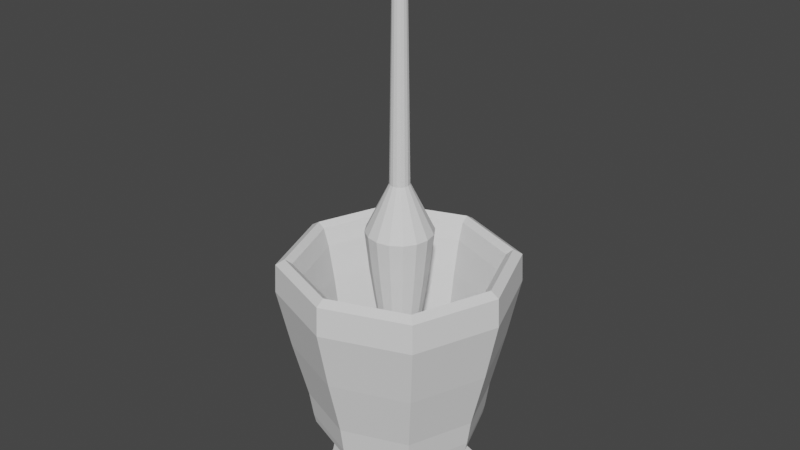 # Source: Mortero.blend  (saved by Blender 2.81.16; exported with 4.5.12 LTS)
import bpy
from mathutils import Matrix  # noqa: F401  (used for matrix-valued properties, if any)

bpy.ops.wm.read_factory_settings(use_empty=True)
scene = bpy.context.scene
scene.name = 'Scene'

# ---- collections
col_collection = bpy.data.collections.new('Collection'); scene.collection.children.link(col_collection)

# ---- world
world_world = bpy.data.worlds.new('World'); scene.world = world_world
world_world.use_nodes = True; world_world.node_tree.nodes.clear()
_N = world_world.node_tree.nodes; _L = world_world.node_tree.links
n0 = _N.new('ShaderNodeOutputWorld'); n0.name = 'World Output'; n0.location = (300, 300)
n1 = _N.new('ShaderNodeBackground'); n1.name = 'Background'; n1.location = (10, 300)
n1.inputs[0].default_value = (0.05088, 0.05088, 0.05088, 1.0)
_L.new(n1.outputs[0], n0.inputs[0])
n0.is_active_output = True
world_world.color = (0.05088, 0.05088, 0.05088)
world_world.use_sun_shadow = False
world_world.sun_shadow_jitter_overblur = 0.0

# ---- meshes
me_cube_002 = bpy.data.meshes.new('Cube.002')
me_cube_002.from_pydata([(-0.7905, -0.7905, 1.565), (-0.7905, 0.7905, 1.565), (0.7905, -0.7905, 1.565), (0.7905, 0.7905, 1.565), (-0.7543, 0.7543, 0.03681), (0.7543, 0.7543, 0.03681), (0.7543, -0.7543, 0.03681), (-0.7543, -0.7543, 0.03681), (-0.6803, -0.6803, 0.66), (-0.6803, 0.6803, 0.66), (0.6803, 0.6803, 0.66), (0.6803, -0.6803, 0.66), (-0.4739, -0.4739, -0.114), (-0.4739, 0.4739, -0.114), (0.4739, 0.4739, -0.114), (0.4739, -0.4739, -0.114), (-0.4984, -0.4984, -0.9988), (-0.6351, -0.6351, -0.9551), (-0.4984, 0.4984, -0.9988), (-0.6351, 0.6351, -0.9551), (0.4984, -0.4984, -0.9988), (0.6351, -0.6351, -0.9551), (0.4984, 0.4984, -0.9988), (0.6351, 0.6351, -0.9551), (-0.5599, -0.5599, -0.7156), (-0.5599, 0.5599, -0.7156), (0.5599, -0.5599, -0.7156), (0.5599, 0.5599, -0.7156), (-0.7047, -0.7047, -0.3754), (0.7047, -0.7047, -0.3754), (-0.7047, 0.7047, -0.3754), (0.7047, 0.7047, -0.3754), (-0.897, -0.897, 1.835), (-0.9824, -0.9824, 1.429), (-0.9824, 0.9824, 1.429), (-0.897, 0.897, 1.835), (0.9824, 0.9824, 1.429), (0.897, 0.897, 1.835), (0.9824, -0.9824, 1.429), (0.897, -0.897, 1.835), (-1.087, 9.779e-09, 1.565), (-2.189e-08, 1.087, 1.565), (1.087, 1.35e-08, 1.565), (-1.63e-08, -1.087, 1.565), (-1.037, -4.703e-08, 0.03681), (-4.703e-08, 1.037, 0.03681), (1.037, 4.703e-08, 0.03681), (4.703e-08, -1.037, 0.03681), (-0.9354, 2.561e-09, 0.66), (2.561e-09, 0.9354, 0.66), (0.9354, -2.561e-09, 0.66), (-2.561e-09, -0.9354, 0.66), (0.7341, 0.7341, 1.166), (0.7341, -0.7341, 1.166), (-0.7341, -0.7341, 1.166), (-0.7341, 0.7341, 1.166), (-0.5751, 9.313e-10, -0.1701), (3.725e-09, 0.5751, -0.1701), (0.5751, -3.725e-09, -0.1701), (-5.588e-09, -0.5751, -0.1701), (0.6177, 0.6177, 0.1753), (0.6177, -0.6177, 0.1753), (-0.6177, -0.6177, 0.1753), (-0.6177, 0.6177, 0.1753), (-0.6328, 0.6328, -0.9925), (-0.6075, -1.956e-08, -0.9991), (-0.6328, -0.6328, -0.9925), (-0.8733, 0.0, -0.9551), (0.6328, 0.6328, -0.9925), (-1.863e-09, 0.6075, -0.9991), (1.49e-08, 0.8733, -0.9551), (0.6328, -0.6328, -0.9925), (0.6075, -9.313e-09, -0.9991), (0.8733, -4.657e-09, -0.9551), (1.304e-08, -0.6075, -0.9991), (1.397e-08, -0.8733, -0.9551), (-0.7212, -0.7212, -0.2695), (-0.5796, 0.5796, -0.8633), (0.7212, -0.7212, -0.2695), (0.5796, 0.5796, -0.8633), (-0.5796, -0.5796, -0.8633), (-0.6272, 0.6272, -0.5297), (0.5796, -0.5796, -0.8633), (0.6272, 0.6272, -0.5297), (-0.7699, -9.313e-10, -0.7156), (2.98e-08, 0.7699, -0.7156), (0.7699, 7.451e-09, -0.7156), (4.47e-08, -0.7699, -0.7156), (-0.6272, -0.6272, -0.5297), (0.6272, -0.6272, -0.5297), (-0.7212, 0.7212, -0.2695), (0.7212, 0.7212, -0.2695), (-0.969, -2.002e-08, -0.3754), (9.779e-09, 0.969, -0.3754), (0.969, 2.002e-08, -0.3754), (2.002e-08, -0.969, -0.3754), (0.9706, -0.9706, 1.771), (-5.355e-08, -1.233, 1.835), (-0.9706, -0.9706, 1.771), (2.701e-08, -1.351, 1.429), (0.9706, 0.9706, 1.771), (1.233, 4.377e-08, 1.835), (1.351, 2.701e-08, 1.429), (-0.9706, 0.9706, 1.771), (-1.052e-07, 1.233, 1.835), (-4.238e-08, 1.351, 1.429), (-1.233, -4.377e-08, 1.835), (-1.351, -2.701e-08, 1.429), (0.8387, -0.8387, 1.775), (-0.8387, -0.8387, 1.775), (-0.8753, -0.8753, 0.7235), (-0.8753, 0.8753, 0.7235), (-0.8387, 0.8387, 1.775), (0.8753, -0.8753, 0.7235), (0.8387, 0.8387, 1.775), (0.8753, 0.8753, 0.7235), (-3.9e-08, -1.204, 0.7235), (3.708e-08, 1.204, 0.7235), (1.204, -3.9e-08, 0.7235), (-1.204, 3.9e-08, 0.7235), (6.316e-08, -0.9917, -0.2695), (1.009, 8.993e-09, 1.166), (-2.905e-08, 1.153, 1.775), (1.153, -2.619e-09, 1.775), (-1.153, 2.619e-09, 1.775), (-2.794e-09, -4.657e-09, -0.9996), (0.9917, 6.316e-08, -0.2695), (-6.316e-08, 0.9917, -0.2695), (0.8494, -1.863e-09, 0.1698), (-1.009, -8.993e-09, 1.166), (-2.081e-08, -1.009, 1.166), (-8.993e-09, 1.009, 1.166), (-2.794e-09, 6.519e-09, -0.2879), (-0.8494, 1.863e-09, 0.1698), (-9.313e-09, -0.8494, 0.1698), (9.313e-09, 0.8494, 0.1698), (-0.8708, 0.0, -0.9925), (1.49e-08, 0.8708, -0.9925), (0.8708, 3.725e-09, -0.9925), (2.794e-09, -0.8708, -0.9925), (-0.9917, -6.316e-08, -0.2695), (-0.797, -2.445e-08, -0.8633), (3.166e-08, 0.797, -0.8633), (0.797, 5.588e-09, -0.8633), (3.725e-08, -0.797, -0.8633), (-0.8624, 1.938e-08, -0.5297), (1.938e-08, 0.8624, -0.5297), (0.8624, -1.938e-08, -0.5297), (4.115e-08, -0.8624, -0.5297), (-1.845e-08, -1.335, 1.771), (1.335, 1.135e-08, 1.771), (-4.115e-08, 1.335, 1.771), (-1.335, -1.135e-08, 1.771), (-2.619e-09, -1.153, 1.775), (2.315e-07, -0.3417, 1.673), (0.1299, -0.3159, 1.673), (0.2399, -0.2423, 1.673), (0.3135, -0.1322, 1.673), (0.3393, -0.002375, 1.673), (0.3135, 0.1275, 1.673), (0.2399, 0.2376, 1.673), (0.1299, 0.3111, 1.673), (2.828e-07, 0.3369, 1.673), (-0.1298, 0.3111, 1.673), (-0.2399, 0.2376, 1.673), (-0.3135, 0.1275, 1.673), (-0.3393, -0.002375, 1.673), (-0.3135, -0.1322, 1.673), (-0.2399, -0.2423, 1.673), (-0.1298, -0.3159, 1.673), (0.1113, -0.271, 1.327), (2.605e-07, -0.2931, 1.327), (0.2056, -0.208, 1.327), (0.2686, -0.1136, 1.327), (0.2907, -0.002375, 1.327), (0.2686, 0.1089, 1.327), (0.2056, 0.2032, 1.327), (0.1113, 0.2662, 1.327), (3.044e-07, 0.2884, 1.327), (-0.1113, 0.2662, 1.327), (-0.2056, 0.2032, 1.327), (-0.2686, 0.1089, 1.327), (-0.2907, -0.002375, 1.327), (-0.2686, -0.1136, 1.327), (-0.2056, -0.208, 1.327), (-0.1113, -0.271, 1.327), (0.0989, -0.2411, 1.128), (2.288e-07, -0.2608, 1.128), (0.1827, -0.1851, 1.128), (0.2388, -0.1013, 1.128), (0.2584, -0.002375, 1.128), (0.2388, 0.09653, 1.128), (0.1827, 0.1804, 1.128), (0.0989, 0.2364, 1.128), (2.813e-07, 0.2561, 1.128), (-0.0989, 0.2364, 1.128), (-0.1827, 0.1804, 1.128), (-0.2388, 0.09653, 1.128), (-0.2584, -0.002375, 1.128), (-0.2388, -0.1013, 1.128), (-0.1827, -0.1851, 1.128), (-0.0989, -0.2411, 1.128), (2.288e-07, -0.2608, 1.128), (0.0989, -0.2411, 1.128), (0.1827, -0.1851, 1.128), (0.2388, -0.1013, 1.128), (0.2584, -0.002375, 1.128), (0.2388, 0.09653, 1.128), (0.1827, 0.1804, 1.128), (0.0989, 0.2364, 1.128), (2.813e-07, 0.2561, 1.128), (-0.0989, 0.2364, 1.128), (-0.1827, 0.1804, 1.128), (-0.2388, 0.09653, 1.128), (-0.2584, -0.002375, 1.128), (-0.2388, -0.1013, 1.128), (-0.1827, -0.1851, 1.128), (-0.0989, -0.2411, 1.128), (2.392e-07, -0.08902, 1.018), (2.257e-07, -0.1788, 1.049), (0.03316, -0.08242, 1.018), (0.0675, -0.1653, 1.049), (0.06127, -0.06364, 1.018), (0.1247, -0.1271, 1.049), (0.08005, -0.03553, 1.018), (0.163, -0.06988, 1.049), (0.08664, -0.002375, 1.018), (0.1764, -0.002375, 1.049), (0.08005, 0.03078, 1.018), (0.163, 0.06513, 1.049), (0.06127, 0.05889, 1.018), (0.1247, 0.1224, 1.049), (0.03316, 0.07767, 1.018), (0.0675, 0.1606, 1.049), (2.58e-07, 0.08427, 1.018), (2.706e-07, 0.174, 1.049), (-0.03316, 0.07767, 1.018), (-0.0675, 0.1606, 1.049), (-0.06127, 0.05889, 1.018), (-0.1247, 0.1224, 1.049), (-0.08005, 0.03078, 1.018), (-0.163, 0.06513, 1.049), (-0.08664, -0.002375, 1.018), (-0.1764, -0.002375, 1.049), (-0.08005, -0.03553, 1.018), (-0.163, -0.06988, 1.049), (-0.06127, -0.06364, 1.018), (-0.1247, -0.1271, 1.049), (-0.03316, -0.08242, 1.018), (-0.0675, -0.1653, 1.049), (0.1486, -0.3612, 2.138), (0.2746, -0.277, 2.138), (0.3588, -0.151, 2.138), (0.3884, -0.002375, 2.138), (0.3588, 0.1463, 2.138), (0.2746, 0.2723, 2.138), (0.1486, 0.3565, 2.138), (2.642e-07, 0.386, 2.138), (-0.1486, 0.3565, 2.138), (-0.2746, 0.2723, 2.138), (-0.3588, 0.1463, 2.138), (-0.3884, -0.002375, 2.138), (-0.3588, -0.151, 2.138), (-0.2746, -0.277, 2.138), (-0.1486, -0.3612, 2.138), (2.056e-07, -0.3908, 2.138), (0.03134, -0.07804, 4.908), (0.05791, -0.06029, 4.908), (0.07566, -0.03372, 4.908), (0.0819, -0.002375, 4.908), (0.07566, 0.02897, 4.908), (0.05791, 0.05554, 4.908), (0.03134, 0.07329, 4.908), (7.451e-08, 0.07952, 4.908), (-0.03134, 0.07329, 4.908), (-0.05791, 0.05554, 4.908), (-0.07566, 0.02897, 4.908), (-0.0819, -0.002375, 4.908), (-0.07566, -0.03372, 4.908), (-0.05791, -0.06029, 4.908), (-0.03134, -0.07804, 4.908), (6.215e-08, -0.08427, 4.908), (-4.042e-08, -0.1352, 5.304), (0.05084, -0.1251, 5.304), (0.09394, -0.09632, 5.304), (0.1227, -0.05322, 5.304), (0.1329, -0.002375, 5.304), (0.1227, 0.04847, 5.304), (0.09394, 0.09157, 5.304), (0.05084, 0.1204, 5.304), (-2.036e-08, 0.1305, 5.304), (-0.05084, 0.1204, 5.304), (-0.09394, 0.09157, 5.304), (-0.1227, 0.04847, 5.304), (-0.1329, -0.002375, 5.304), (-0.1227, -0.05322, 5.304), (-0.09394, -0.09632, 5.304), (-0.05084, -0.1251, 5.304), (-7.454e-08, -0.0622, 5.353), (-4.784e-08, -0.1147, 5.329), (0.02289, -0.05764, 5.353), (0.04298, -0.1061, 5.329), (0.0423, -0.04467, 5.353), (0.07941, -0.08179, 5.329), (0.05527, -0.02527, 5.353), (0.1038, -0.04535, 5.329), (0.05982, -0.002375, 5.353), (0.1123, -0.002375, 5.329), (0.05527, 0.02052, 5.353), (0.1038, 0.0406, 5.329), (0.0423, 0.03992, 5.353), (0.07941, 0.07704, 5.329), (0.02289, 0.05289, 5.353), (0.04298, 0.1014, 5.329), (-4.584e-08, 0.05745, 5.353), (-2.847e-08, 0.1099, 5.329), (-0.02289, 0.05289, 5.353), (-0.04298, 0.1014, 5.329), (-0.0423, 0.03992, 5.353), (-0.07941, 0.07704, 5.329), (-0.05527, 0.02052, 5.353), (-0.1038, 0.0406, 5.329), (-0.05982, -0.002375, 5.353), (-0.1123, -0.002375, 5.329), (-0.05527, -0.02527, 5.353), (-0.1038, -0.04535, 5.329), (-0.0423, -0.04467, 5.353), (-0.07941, -0.08179, 5.329), (-0.02289, -0.05764, 5.353), (-0.04298, -0.1061, 5.329), (0.01079, -0.02842, 5.396), (-1.739e-08, -0.03057, 5.396), (0.01994, -0.02231, 5.396), (0.02605, -0.01316, 5.396), (0.02819, -0.002375, 5.396), (0.02605, 0.008414, 5.396), (0.01994, 0.01756, 5.396), (0.01079, 0.02367, 5.396), (-3.861e-09, 0.02582, 5.396), (-0.01079, 0.02367, 5.396), (-0.01994, 0.01756, 5.396), (-0.02605, 0.008414, 5.396), (-0.02819, -0.002375, 5.396), (-0.02605, -0.01316, 5.396), (-0.01994, -0.02231, 5.396), (-0.01079, -0.02842, 5.396), (1.388e-07, -0.1169, 2.699), (0.04384, -0.1082, 2.699), (0.081, -0.08338, 2.699), (0.1058, -0.04621, 2.699), (0.1146, -0.002375, 2.699), (0.1058, 0.04146, 2.699), (0.081, 0.07863, 2.699), (0.04384, 0.1035, 2.699), (1.561e-07, 0.1122, 2.699), (-0.04384, 0.1035, 2.699), (-0.081, 0.07863, 2.699), (-0.1058, 0.04146, 2.699), (-0.1146, -0.002375, 2.699), (-0.1058, -0.04621, 2.699), (-0.081, -0.08338, 2.699), (-0.04384, -0.1082, 2.699)], [], [(6, 113, 116, 47), (113, 38, 99, 116), (116, 99, 33, 110), (47, 116, 110, 7), (4, 111, 117, 45), (111, 34, 105, 117), (117, 105, 36, 115), (45, 117, 115, 5), (5, 115, 118, 46), (115, 36, 102, 118), (118, 102, 38, 113), (46, 118, 113, 6), (7, 110, 119, 44), (110, 33, 107, 119), (119, 107, 34, 111), (44, 119, 111, 4), (29, 78, 120, 95), (78, 6, 47, 120), (120, 47, 7, 76), (95, 120, 76, 28), (2, 42, 121, 53), (42, 3, 52, 121), (121, 52, 10, 50), (53, 121, 50, 11), (35, 112, 122, 104), (112, 1, 41, 122), (122, 41, 3, 114), (104, 122, 114, 37), (37, 114, 123, 101), (114, 3, 42, 123), (123, 42, 2, 108), (101, 123, 108, 39), (32, 109, 124, 106), (109, 0, 40, 124), (124, 40, 1, 112), (106, 124, 112, 35), (18, 69, 125, 65), (69, 22, 72, 125), (125, 72, 20, 74), (65, 125, 74, 16), (31, 91, 126, 94), (91, 5, 46, 126), (126, 46, 6, 78), (94, 126, 78, 29), (30, 90, 127, 93), (90, 4, 45, 127), (127, 45, 5, 91), (93, 127, 91, 31), (11, 50, 128, 61), (50, 10, 60, 128), (128, 60, 14, 58), (61, 128, 58, 15), (1, 40, 129, 55), (40, 0, 54, 129), (129, 54, 8, 48), (55, 129, 48, 9), (0, 43, 130, 54), (43, 2, 53, 130), (130, 53, 11, 51), (54, 130, 51, 8), (3, 41, 131, 52), (41, 1, 55, 131), (131, 55, 9, 49), (52, 131, 49, 10), (14, 57, 132, 58), (57, 13, 56, 132), (132, 56, 12, 59), (58, 132, 59, 15), (9, 48, 133, 63), (48, 8, 62, 133), (133, 62, 12, 56), (63, 133, 56, 13), (8, 51, 134, 62), (51, 11, 61, 134), (134, 61, 15, 59), (62, 134, 59, 12), (10, 49, 135, 60), (49, 9, 63, 135), (135, 63, 13, 57), (60, 135, 57, 14), (18, 65, 136, 64), (65, 16, 66, 136), (136, 66, 17, 67), (64, 136, 67, 19), (22, 69, 137, 68), (69, 18, 64, 137), (137, 64, 19, 70), (68, 137, 70, 23), (20, 72, 138, 71), (72, 22, 68, 138), (138, 68, 23, 73), (71, 138, 73, 21), (16, 74, 139, 66), (74, 20, 71, 139), (139, 71, 21, 75), (66, 139, 75, 17), (28, 76, 140, 92), (76, 7, 44, 140), (140, 44, 4, 90), (92, 140, 90, 30), (17, 80, 141, 67), (80, 24, 84, 141), (141, 84, 25, 77), (67, 141, 77, 19), (19, 77, 142, 70), (77, 25, 85, 142), (142, 85, 27, 79), (70, 142, 79, 23), (23, 79, 143, 73), (79, 27, 86, 143), (143, 86, 26, 82), (73, 143, 82, 21), (21, 82, 144, 75), (82, 26, 87, 144), (144, 87, 24, 80), (75, 144, 80, 17), (24, 88, 145, 84), (88, 28, 92, 145), (145, 92, 30, 81), (84, 145, 81, 25), (25, 81, 146, 85), (81, 30, 93, 146), (146, 93, 31, 83), (85, 146, 83, 27), (27, 83, 147, 86), (83, 31, 94, 147), (147, 94, 29, 89), (86, 147, 89, 26), (26, 89, 148, 87), (89, 29, 95, 148), (148, 95, 28, 88), (87, 148, 88, 24), (39, 97, 149, 96), (97, 32, 98, 149), (149, 98, 33, 99), (96, 149, 99, 38), (37, 101, 150, 100), (101, 39, 96, 150), (150, 96, 38, 102), (100, 150, 102, 36), (35, 104, 151, 103), (104, 37, 100, 151), (151, 100, 36, 105), (103, 151, 105, 34), (32, 106, 152, 98), (106, 35, 103, 152), (152, 103, 34, 107), (98, 152, 107, 33), (39, 108, 153, 97), (108, 2, 43, 153), (153, 43, 0, 109), (97, 153, 109, 32), (154, 171, 170, 155), (155, 170, 172, 156), (156, 172, 173, 157), (157, 173, 174, 158), (158, 174, 175, 159), (159, 175, 176, 160), (160, 176, 177, 161), (161, 177, 178, 162), (162, 178, 179, 163), (163, 179, 180, 164), (164, 180, 181, 165), (165, 181, 182, 166), (166, 182, 183, 167), (167, 183, 184, 168), (217, 202, 187, 201), (168, 184, 185, 169), (169, 185, 171, 154), (297, 280, 281, 282), (264, 169, 154, 265), (263, 168, 169, 264), (262, 167, 168, 263), (261, 166, 167, 262), (260, 165, 166, 261), (259, 164, 165, 260), (258, 163, 164, 259), (257, 162, 163, 258), (256, 161, 162, 257), (255, 160, 161, 256), (254, 159, 160, 255), (253, 158, 159, 254), (252, 157, 158, 253), (251, 156, 157, 252), (250, 155, 156, 251), (265, 154, 155, 250), (187, 186, 170, 171), (186, 188, 172, 170), (188, 189, 173, 172), (189, 190, 174, 173), (190, 191, 175, 174), (191, 192, 176, 175), (192, 193, 177, 176), (193, 194, 178, 177), (194, 195, 179, 178), (195, 196, 180, 179), (196, 197, 181, 180), (197, 198, 182, 181), (198, 199, 183, 182), (199, 200, 184, 183), (200, 201, 185, 184), (201, 187, 171, 185), (204, 203, 221, 223), (204, 205, 189, 188), (205, 206, 190, 189), (206, 207, 191, 190), (207, 208, 192, 191), (208, 209, 193, 192), (209, 210, 194, 193), (210, 211, 195, 194), (211, 212, 196, 195), (212, 213, 197, 196), (213, 214, 198, 197), (214, 215, 199, 198), (215, 216, 200, 199), (216, 217, 201, 200), (203, 204, 188, 186), (220, 218, 248, 246, 244, 242, 240, 238, 236, 234, 232, 230, 228, 226, 224, 222), (205, 204, 223, 225), (206, 205, 225, 227), (207, 206, 227, 229), (208, 207, 229, 231), (209, 208, 231, 233), (210, 209, 233, 235), (211, 210, 235, 237), (212, 211, 237, 239), (213, 212, 239, 241), (214, 213, 241, 243), (215, 214, 243, 245), (216, 215, 245, 247), (217, 216, 247, 249), (203, 202, 219, 221), (202, 203, 186, 187), (218, 220, 221, 219), (220, 222, 223, 221), (222, 224, 225, 223), (224, 226, 227, 225), (226, 228, 229, 227), (228, 230, 231, 229), (230, 232, 233, 231), (232, 234, 235, 233), (234, 236, 237, 235), (236, 238, 239, 237), (238, 240, 241, 239), (240, 242, 243, 241), (242, 244, 245, 243), (244, 246, 247, 245), (246, 248, 249, 247), (248, 218, 219, 249), (202, 217, 249, 219), (346, 265, 250, 347), (347, 250, 251, 348), (348, 251, 252, 349), (349, 252, 253, 350), (350, 253, 254, 351), (351, 254, 255, 352), (352, 255, 256, 353), (353, 256, 257, 354), (354, 257, 258, 355), (355, 258, 259, 356), (356, 259, 260, 357), (357, 260, 261, 358), (358, 261, 262, 359), (359, 262, 263, 360), (360, 263, 264, 361), (361, 264, 265, 346), (283, 266, 267, 284), (296, 279, 280, 297), (295, 278, 279, 296), (294, 277, 278, 295), (293, 276, 277, 294), (292, 275, 276, 293), (291, 274, 275, 292), (290, 273, 274, 291), (289, 272, 273, 290), (288, 271, 272, 289), (287, 270, 271, 288), (286, 269, 270, 287), (285, 268, 269, 286), (284, 267, 268, 285), (283, 284, 303, 301), (328, 298, 331, 345), (284, 285, 305, 303), (285, 286, 307, 305), (286, 287, 309, 307), (287, 288, 311, 309), (288, 289, 313, 311), (289, 290, 315, 313), (290, 291, 317, 315), (291, 292, 319, 317), (292, 293, 321, 319), (293, 294, 323, 321), (294, 295, 325, 323), (295, 296, 327, 325), (296, 297, 329, 327), (282, 283, 301, 299), (282, 281, 266, 283), (300, 298, 299, 301), (302, 300, 301, 303), (304, 302, 303, 305), (306, 304, 305, 307), (308, 306, 307, 309), (310, 308, 309, 311), (312, 310, 311, 313), (314, 312, 313, 315), (316, 314, 315, 317), (318, 316, 317, 319), (320, 318, 319, 321), (322, 320, 321, 323), (324, 322, 323, 325), (326, 324, 325, 327), (328, 326, 327, 329), (298, 328, 329, 299), (297, 282, 299, 329), (331, 330, 332, 333, 334, 335, 336, 337, 338, 339, 340, 341, 342, 343, 344, 345), (308, 310, 336, 335), (318, 320, 341, 340), (304, 306, 334, 333), (314, 316, 339, 338), (324, 326, 344, 343), (300, 302, 332, 330), (310, 312, 337, 336), (320, 322, 342, 341), (306, 308, 335, 334), (316, 318, 340, 339), (326, 328, 345, 344), (302, 304, 333, 332), (312, 314, 338, 337), (322, 324, 343, 342), (298, 300, 330, 331), (280, 361, 346, 281), (279, 360, 361, 280), (278, 359, 360, 279), (277, 358, 359, 278), (276, 357, 358, 277), (275, 356, 357, 276), (274, 355, 356, 275), (273, 354, 355, 274), (272, 353, 354, 273), (271, 352, 353, 272), (270, 351, 352, 271), (269, 350, 351, 270), (268, 349, 350, 269), (267, 348, 349, 268), (266, 347, 348, 267), (281, 346, 347, 266)])
_uv = me_cube_002.uv_layers.new(name='UVMap')
_uv.uv.foreach_set('vector', [0.3344, 0.5865, 0.3275, 0.4903, 0.4192, 0.4854, 0.4134, 0.5823, 0.3275, 0.4903, 0.3232, 0.3921, 0.426, 0.3867, 0.4192, 0.4854, 0.4192, 0.4854, 0.426, 0.3867, 0.5587, 0.4078, 0.5373, 0.5042, 0.4134, 0.5823, 0.4192, 0.4854, 0.5373, 0.5042, 0.5152, 0.5985, 0.6187, 0.5788, 0.5904, 0.5102, 0.6887, 0.4475, 0.7034, 0.5247, 0.5904, 0.5102, 0.564, 0.4409, 0.6742, 0.3705, 0.6887, 0.4475, 0.6887, 0.4475, 0.6742, 0.3705, 0.8065, 0.3735, 0.8065, 0.4502, 0.7034, 0.5247, 0.6887, 0.4475, 0.8065, 0.4502, 0.805, 0.527, 0.03211, 0.6276, 0.01492, 0.5321, 0.1102, 0.5275, 0.1142, 0.6236, 0.01492, 0.5321, 0.0, 0.4343, 0.107, 0.429, 0.1102, 0.5275, 0.1102, 0.5275, 0.107, 0.429, 0.2407, 0.4333, 0.2294, 0.5313, 0.1142, 0.6236, 0.1102, 0.5275, 0.2294, 0.5313, 0.2169, 0.6269, 0.2866, 0.1463, 0.306, 0.2395, 0.2154, 0.2314, 0.2085, 0.1393, 0.306, 0.2395, 0.3232, 0.3354, 0.2215, 0.3263, 0.2154, 0.2314, 0.2154, 0.2314, 0.2215, 0.3263, 0.08739, 0.3257, 0.09593, 0.2309, 0.2085, 0.1393, 0.2154, 0.2314, 0.09593, 0.2309, 0.1055, 0.1389, 0.3349, 0.6433, 0.3341, 0.6286, 0.4096, 0.6245, 0.4086, 0.6394, 0.3341, 0.6286, 0.3344, 0.5865, 0.4134, 0.5823, 0.4096, 0.6245, 0.4096, 0.6245, 0.4134, 0.5823, 0.5152, 0.5985, 0.507, 0.64, 0.4086, 0.6394, 0.4096, 0.6245, 0.507, 0.64, 0.5038, 0.6545, 0.7904, 0.7421, 0.7904, 0.8582, 0.7387, 0.8545, 0.7387, 0.7467, 0.7904, 0.8582, 0.7839, 0.9462, 0.7327, 0.9363, 0.7387, 0.8545, 0.7387, 0.8545, 0.7327, 0.9363, 0.668, 0.9267, 0.6736, 0.8509, 0.7387, 0.7467, 0.7387, 0.8545, 0.6736, 0.8509, 0.6736, 0.751, 0.4134, 0.01206, 0.4162, 0.02318, 0.3447, 0.1155, 0.3369, 0.1108, 0.3232, 0.989, 0.3332, 0.9626, 0.4156, 0.9527, 0.4106, 0.9785, 0.4106, 0.9785, 0.4156, 0.9527, 0.5231, 0.9626, 0.5246, 0.989, 0.3369, 0.1108, 0.3447, 0.1155, 0.3472, 0.238, 0.3396, 0.2418, 0.3396, 0.2418, 0.3472, 0.238, 0.433, 0.3186, 0.4314, 0.328, 0.811, 0.9548, 0.7839, 0.9462, 0.7904, 0.8582, 0.8179, 0.8613, 0.8179, 0.8613, 0.7904, 0.8582, 0.7904, 0.7421, 0.8179, 0.7382, 0.4314, 0.328, 0.433, 0.3186, 0.5447, 0.3186, 0.5509, 0.328, 0.6247, 0.09823, 0.6137, 0.1037, 0.5279, 0.02318, 0.5328, 0.01206, 0.6375, 0.2628, 0.6459, 0.2347, 0.732, 0.2308, 0.7289, 0.2587, 0.7289, 0.2587, 0.732, 0.2308, 0.8396, 0.2347, 0.843, 0.2628, 0.5328, 0.01206, 0.5279, 0.02318, 0.4162, 0.02318, 0.4134, 0.01206, 0.05534, 0.9678, 0.0281, 0.9058, 0.084, 0.8849, 0.105, 0.9651, 0.0281, 0.9058, 0.02087, 0.8362, 0.06295, 0.8047, 0.084, 0.8849, 0.084, 0.8849, 0.06295, 0.8047, 0.1125, 0.802, 0.1398, 0.8641, 0.105, 0.9651, 0.084, 0.8849, 0.1398, 0.8641, 0.147, 0.9336, 0.03875, 0.6847, 0.03645, 0.67, 0.115, 0.6661, 0.1155, 0.6809, 0.03645, 0.67, 0.03211, 0.6276, 0.1142, 0.6236, 0.115, 0.6661, 0.115, 0.6661, 0.1142, 0.6236, 0.2169, 0.6269, 0.2131, 0.6693, 0.1155, 0.6809, 0.115, 0.6661, 0.2131, 0.6693, 0.2114, 0.684, 0.6322, 0.6184, 0.6282, 0.608, 0.7091, 0.5563, 0.7113, 0.5679, 0.6282, 0.608, 0.6187, 0.5788, 0.7034, 0.5247, 0.7091, 0.5563, 0.7091, 0.5563, 0.7034, 0.5247, 0.805, 0.527, 0.8062, 0.5585, 0.7113, 0.5679, 0.7091, 0.5563, 0.8062, 0.5585, 0.8062, 0.5701, 0.6736, 0.751, 0.6736, 0.8509, 0.6103, 0.8468, 0.611, 0.7561, 0.6736, 0.8509, 0.668, 0.9267, 0.6059, 0.9156, 0.6103, 0.8468, 0.6103, 0.8468, 0.6059, 0.9156, 0.5681, 0.8902, 0.564, 0.8338, 0.611, 0.7561, 0.6103, 0.8468, 0.564, 0.8338, 0.572, 0.7678, 0.8396, 0.2347, 0.732, 0.2308, 0.7362, 0.1772, 0.8361, 0.1808, 0.732, 0.2308, 0.6459, 0.2347, 0.6562, 0.1808, 0.7362, 0.1772, 0.7362, 0.1772, 0.6562, 0.1808, 0.6665, 0.1123, 0.7406, 0.1089, 0.8361, 0.1808, 0.7362, 0.1772, 0.7406, 0.1089, 0.8332, 0.1123, 0.9101, 0.854, 0.9101, 0.9685, 0.8846, 0.9727, 0.8846, 0.8663, 0.783, 0.6665, 0.7904, 0.7421, 0.7387, 0.7467, 0.7318, 0.6764, 0.7318, 0.6764, 0.7387, 0.7467, 0.6736, 0.751, 0.6672, 0.6859, 0.8846, 0.8663, 0.8846, 0.9727, 0.85, 0.9789, 0.85, 0.8803, 0.5231, 0.9626, 0.4156, 0.9527, 0.4231, 0.902, 0.523, 0.9112, 0.4156, 0.9527, 0.3332, 0.9626, 0.3466, 0.9112, 0.4231, 0.902, 0.4231, 0.902, 0.3466, 0.9112, 0.3607, 0.8455, 0.4316, 0.837, 0.523, 0.9112, 0.4231, 0.902, 0.4316, 0.837, 0.5241, 0.8455, 0.8489, 0.854, 0.8201, 0.7967, 0.8887, 0.7821, 0.9094, 0.854, 0.8201, 0.7967, 0.8179, 0.7299, 0.8717, 0.7035, 0.8887, 0.7821, 0.8887, 0.7821, 0.8717, 0.7035, 0.934, 0.7003, 0.961, 0.7607, 0.9094, 0.854, 0.8887, 0.7821, 0.961, 0.7607, 0.965, 0.8243, 0.8332, 0.1123, 0.7406, 0.1089, 0.7454, 0.04295, 0.8295, 0.04673, 0.7406, 0.1089, 0.6665, 0.1123, 0.6781, 0.04673, 0.7454, 0.04295, 0.8681, 0.6579, 0.9515, 0.6687, 0.934, 0.7003, 0.8717, 0.7035, 0.8295, 0.04673, 0.7454, 0.04295, 0.7566, 0.0, 0.8181, 0.009003, 0.85, 0.8803, 0.85, 0.9789, 0.8179, 0.9843, 0.8183, 0.8947, 0.6672, 0.6859, 0.6736, 0.751, 0.611, 0.7561, 0.6044, 0.697, 1.0, 0.7425, 0.9919, 0.8304, 0.965, 0.8243, 0.961, 0.7607, 0.9515, 0.6687, 1.0, 0.7425, 0.961, 0.7607, 0.934, 0.7003, 0.5241, 0.8455, 0.4316, 0.837, 0.4405, 0.7745, 0.5244, 0.7829, 0.4316, 0.837, 0.3607, 0.8455, 0.3761, 0.7829, 0.4405, 0.7745, 0.4405, 0.7745, 0.3761, 0.7829, 0.4025, 0.7491, 0.4557, 0.7383, 0.5244, 0.7829, 0.4405, 0.7745, 0.4557, 0.7383, 0.5163, 0.7491, 0.05534, 0.9678, 0.105, 0.9651, 0.1135, 1.0, 0.0471, 0.9903, 0.105, 0.9651, 0.147, 0.9336, 0.1635, 0.9469, 0.1135, 1.0, 0.2017, 0.0003284, 0.2672, 0.006205, 0.2676, 0.0113, 0.2018, 0.005412, 0.1153, 0.0, 0.2017, 0.0003284, 0.2018, 0.005412, 0.1151, 0.005072, 0.02087, 0.8362, 0.0281, 0.9058, 0.003348, 0.9149, 0.003344, 0.8232, 0.0281, 0.9058, 0.05534, 0.9678, 0.0471, 0.9903, 0.003348, 0.9149, 0.05896, 0.006198, 0.1153, 0.0, 0.1151, 0.005072, 0.05863, 0.0113, 0.003344, 0.8232, 0.003348, 0.9149, 6.101e-05, 0.9157, 0.0, 0.8236, 0.1125, 0.802, 0.06295, 0.8047, 0.0533, 0.7701, 0.1197, 0.7797, 0.06295, 0.8047, 0.02087, 0.8362, 0.003344, 0.8232, 0.0533, 0.7701, 0.1172, 0.7667, 0.04834, 0.7701, 0.04809, 0.7649, 0.1172, 0.7615, 0.2034, 0.7694, 0.1172, 0.7667, 0.1172, 0.7615, 0.2037, 0.7643, 0.147, 0.9336, 0.1398, 0.8641, 0.1635, 0.8551, 0.1635, 0.9469, 0.1398, 0.8641, 0.1125, 0.802, 0.1197, 0.7797, 0.1635, 0.8551, 0.4014, 0.7247, 0.3352, 0.7282, 0.3355, 0.7232, 0.402, 0.7196, 0.4869, 0.7383, 0.4014, 0.7247, 0.402, 0.7196, 0.4877, 0.7333, 0.2787, 0.09021, 0.2813, 0.1046, 0.2066, 0.09791, 0.2057, 0.08368, 0.2813, 0.1046, 0.2866, 0.1463, 0.2085, 0.1393, 0.2066, 0.09791, 0.2066, 0.09791, 0.2085, 0.1393, 0.1055, 0.1389, 0.1082, 0.09752, 0.2057, 0.08368, 0.2066, 0.09791, 0.1082, 0.09752, 0.1095, 0.0833, 0.2676, 0.0113, 0.2584, 0.02425, 0.1984, 0.01888, 0.2018, 0.005412, 0.2584, 0.02425, 0.2551, 0.0446, 0.1971, 0.03941, 0.1984, 0.01888, 0.1984, 0.01888, 0.1971, 0.03941, 0.1207, 0.03911, 0.1193, 0.01857, 0.2018, 0.005412, 0.1984, 0.01888, 0.1193, 0.01857, 0.1151, 0.005072, 0.2249, 0.7701, 0.2312, 0.779, 0.1782, 0.8394, 0.1668, 0.8363, 0.1193, 0.01857, 0.1207, 0.03911, 0.07091, 0.0446, 0.06774, 0.02425, 0.7234, 0.6281, 0.7221, 0.6178, 0.7975, 0.6195, 0.8014, 0.6299, 0.1668, 0.8363, 0.1782, 0.8394, 0.1752, 0.924, 0.1635, 0.929, 0.1635, 0.929, 0.1752, 0.924, 0.2312, 0.9835, 0.2249, 0.9942, 0.05717, 0.753, 0.06074, 0.7331, 0.1217, 0.7301, 0.1203, 0.7499, 0.1203, 0.7499, 0.1217, 0.7301, 0.1979, 0.7325, 0.1992, 0.7524, 0.1172, 0.7615, 0.1203, 0.7499, 0.1992, 0.7524, 0.2037, 0.7643, 0.5552, 0.7383, 0.5631, 0.7456, 0.5631, 0.8287, 0.5552, 0.8293, 0.346, 0.7134, 0.3519, 0.6947, 0.4105, 0.6916, 0.4067, 0.7102, 0.4067, 0.7102, 0.4105, 0.6916, 0.4861, 0.7037, 0.485, 0.7227, 0.402, 0.7196, 0.4067, 0.7102, 0.485, 0.7227, 0.4877, 0.7333, 0.4861, 0.7037, 0.4948, 0.6771, 0.5484, 0.7016, 0.5339, 0.7255, 0.4948, 0.6771, 0.5038, 0.6545, 0.564, 0.682, 0.5484, 0.7016, 0.2011, 0.0638, 0.2057, 0.08368, 0.1095, 0.0833, 0.1155, 0.06346, 0.1971, 0.03941, 0.2011, 0.0638, 0.1155, 0.06346, 0.1207, 0.03911, 0.6592, 0.6579, 0.6463, 0.6371, 0.7167, 0.5922, 0.7221, 0.6178, 0.6463, 0.6371, 0.6322, 0.6184, 0.7113, 0.5679, 0.7167, 0.5922, 0.7167, 0.5922, 0.7113, 0.5679, 0.8062, 0.5701, 0.8011, 0.5941, 0.7221, 0.6178, 0.7167, 0.5922, 0.8011, 0.5941, 0.7975, 0.6195, 0.06074, 0.7331, 0.05061, 0.7068, 0.1189, 0.7034, 0.1217, 0.7301, 0.05061, 0.7068, 0.03875, 0.6847, 0.1155, 0.6809, 0.1189, 0.7034, 0.1189, 0.7034, 0.1155, 0.6809, 0.2114, 0.684, 0.2043, 0.7061, 0.1217, 0.7301, 0.1189, 0.7034, 0.2043, 0.7061, 0.1979, 0.7325, 0.3519, 0.6947, 0.3445, 0.6672, 0.4101, 0.6637, 0.4105, 0.6916, 0.3445, 0.6672, 0.3349, 0.6433, 0.4086, 0.6394, 0.4101, 0.6637, 0.4101, 0.6637, 0.4086, 0.6394, 0.5038, 0.6545, 0.4948, 0.6771, 0.4105, 0.6916, 0.4101, 0.6637, 0.4948, 0.6771, 0.4861, 0.7037, 0.5509, 0.328, 0.6274, 0.2293, 0.6375, 0.235, 0.5548, 0.3419, 0.6274, 0.2293, 0.6247, 0.09823, 0.6346, 0.09324, 0.6375, 0.235, 0.4329, 0.3419, 0.564, 0.3627, 0.5587, 0.4078, 0.426, 0.3867, 0.3313, 0.3473, 0.4329, 0.3419, 0.426, 0.3867, 0.3232, 0.3921, 0.3396, 0.2418, 0.4314, 0.328, 0.4255, 0.3419, 0.3261, 0.2486, 0.4314, 0.328, 0.5509, 0.328, 0.5548, 0.3419, 0.4255, 0.3419, 0.1086, 0.3823, 0.2407, 0.3865, 0.2407, 0.4333, 0.107, 0.429, 0.002888, 0.3875, 0.1086, 0.3823, 0.107, 0.429, 0.0, 0.4343, 0.4134, 0.01206, 0.3369, 0.1108, 0.3232, 0.1068, 0.406, 0.0, 0.3369, 0.1108, 0.3396, 0.2418, 0.3261, 0.2486, 0.3232, 0.1068, 0.6699, 0.3419, 0.8006, 0.3449, 0.8065, 0.3735, 0.6742, 0.3705, 0.0881, 0.3728, 0.001753, 0.3823, 0.0, 0.3354, 0.08739, 0.3257, 0.6247, 0.09823, 0.5328, 0.01206, 0.5352, 3.278e-08, 0.6346, 0.09324, 0.5328, 0.01206, 0.4134, 0.01206, 0.406, 0.0, 0.5352, 3.278e-08, 0.2206, 0.3733, 0.0881, 0.3728, 0.08739, 0.3257, 0.2215, 0.3263, 0.3211, 0.3823, 0.2206, 0.3733, 0.2215, 0.3263, 0.3232, 0.3354, 0.5509, 0.328, 0.5447, 0.3186, 0.6163, 0.2263, 0.6274, 0.2293, 0.8179, 0.7382, 0.7904, 0.7421, 0.783, 0.6665, 0.8099, 0.6579, 0.6163, 0.2263, 0.6026, 0.226, 0.6002, 0.1105, 0.6137, 0.1037, 0.6274, 0.2293, 0.6163, 0.2263, 0.6137, 0.1037, 0.6247, 0.09823, 0.9282, 0.4813, 0.9277, 0.529, 0.9153, 0.5301, 0.9137, 0.4825, 0.3141, 0.8829, 0.3065, 0.9302, 0.2954, 0.9285, 0.3012, 0.881, 0.3012, 0.881, 0.2954, 0.9285, 0.2816, 0.9271, 0.2851, 0.8794, 0.2851, 0.8794, 0.2816, 0.9271, 0.2672, 0.9263, 0.2683, 0.8784, 0.2683, 0.8784, 0.2672, 0.9263, 0.2544, 0.9261, 0.2533, 0.8782, 0.2533, 0.8782, 0.2544, 0.9261, 0.2451, 0.9266, 0.2424, 0.8787, 0.9112, 0.9097, 0.9129, 0.8746, 0.926, 0.8791, 0.9265, 0.915, 0.9265, 0.915, 0.926, 0.8791, 0.9405, 0.8791, 0.9434, 0.915, 0.9434, 0.915, 0.9405, 0.8791, 0.9541, 0.8746, 0.9593, 0.9097, 0.845, 0.07671, 0.8476, 0.02967, 0.8593, 0.02826, 0.8586, 0.07506, 0.8586, 0.07506, 0.8593, 0.02826, 0.8733, 0.02724, 0.875, 0.07388, 0.875, 0.07388, 0.8733, 0.02724, 0.8876, 0.02677, 0.8917, 0.07333, 0.8917, 0.07333, 0.8876, 0.02677, 0.9, 0.02692, 0.9062, 0.0735, 0.9749, 0.4871, 0.9677, 0.534, 0.956, 0.5311, 0.9613, 0.4838, 0.0, 0.0, 0.0, 0.0, 0.0, 0.0, 0.0, 0.0, 0.9613, 0.4838, 0.956, 0.5311, 0.942, 0.5294, 0.9449, 0.4817, 0.9449, 0.4817, 0.942, 0.5294, 0.9277, 0.529, 0.9282, 0.4813, 0.9713, 0.002821, 0.968, 0.05726, 0.964, 0.05715, 0.9648, 0.002653, 0.9488, 0.4181, 0.9449, 0.4817, 0.9282, 0.4813, 0.9296, 0.4176, 0.9675, 0.4204, 0.9613, 0.4838, 0.9449, 0.4817, 0.9488, 0.4181, 0.9831, 0.4242, 0.9749, 0.4871, 0.9613, 0.4838, 0.9675, 0.4204, 0.8965, 0.1363, 0.8917, 0.07333, 0.9062, 0.0735, 0.9131, 0.1365, 0.8774, 0.1369, 0.875, 0.07388, 0.8917, 0.07333, 0.8965, 0.1363, 0.8586, 0.1383, 0.8586, 0.07506, 0.875, 0.07388, 0.8774, 0.1369, 0.843, 0.1401, 0.845, 0.07671, 0.8586, 0.07506, 0.8586, 0.1383, 0.947, 0.9616, 0.9434, 0.915, 0.9593, 0.9097, 0.9652, 0.9555, 0.9277, 0.9616, 0.9265, 0.915, 0.9434, 0.915, 0.947, 0.9616, 0.9101, 0.9555, 0.9112, 0.9097, 0.9265, 0.915, 0.9277, 0.9616, 0.2531, 0.8139, 0.2533, 0.8782, 0.2424, 0.8787, 0.2407, 0.8145, 0.2702, 0.8141, 0.2683, 0.8784, 0.2533, 0.8782, 0.2531, 0.8139, 0.2895, 0.8153, 0.2851, 0.8794, 0.2683, 0.8784, 0.2702, 0.8141, 0.3079, 0.8171, 0.3012, 0.881, 0.2851, 0.8794, 0.2895, 0.8153, 0.3228, 0.8193, 0.3141, 0.8829, 0.3012, 0.881, 0.3079, 0.8171, 0.9296, 0.4176, 0.9282, 0.4813, 0.9137, 0.4825, 0.9131, 0.419, 0.9276, 0.5567, 0.9165, 0.5576, 0.9153, 0.5301, 0.9277, 0.529, 0.3017, 0.9574, 0.2919, 0.9559, 0.2954, 0.9285, 0.3065, 0.9302, 0.2919, 0.9559, 0.2796, 0.9547, 0.2816, 0.9271, 0.2954, 0.9285, 0.2796, 0.9547, 0.2668, 0.954, 0.2672, 0.9263, 0.2816, 0.9271, 0.2668, 0.954, 0.2554, 0.9538, 0.2544, 0.9261, 0.2672, 0.9263, 0.2554, 0.9538, 0.2471, 0.9542, 0.2451, 0.9266, 0.2544, 0.9261, 0.9142, 0.854, 0.9259, 0.858, 0.926, 0.8791, 0.9129, 0.8746, 0.9259, 0.858, 0.9387, 0.858, 0.9405, 0.8791, 0.926, 0.8791, 0.9387, 0.858, 0.9508, 0.854, 0.9541, 0.8746, 0.9405, 0.8791, 0.8495, 0.002574, 0.8599, 0.001323, 0.8593, 0.02826, 0.8476, 0.02967, 0.8599, 0.001323, 0.8724, 0.0004186, 0.8733, 0.02724, 0.8593, 0.02826, 0.8724, 0.0004186, 0.8851, 0.0, 0.8876, 0.02677, 0.8733, 0.02724, 0.8851, 0.0, 0.8961, 0.0001305, 0.9, 0.02692, 0.8876, 0.02677, 0.9631, 0.5611, 0.9528, 0.5585, 0.956, 0.5311, 0.9677, 0.534, 0.9528, 0.5585, 0.9403, 0.557, 0.942, 0.5294, 0.956, 0.5311, 0.9403, 0.557, 0.9276, 0.5567, 0.9277, 0.529, 0.942, 0.5294, 0.5248, 0.7822, 0.5255, 0.7715, 0.5362, 0.7802, 0.5358, 0.7875, 0.0, 0.0, 0.0, 0.0, 0.0, 0.0, 0.0, 0.0, 0.0, 0.0, 0.0, 0.0, 0.0, 0.0, 0.0, 0.0, 0.0, 0.0, 0.0, 0.0, 0.0, 0.0, 0.0, 0.0, 0.0, 0.0, 0.0, 0.0, 0.0, 0.0, 0.0, 0.0, 0.0, 0.0, 0.0, 0.0, 0.0, 0.0, 0.0, 0.0, 0.0, 0.0, 0.0, 0.0, 0.0, 0.0, 0.0, 0.0, 0.0, 0.0, 0.0, 0.0, 0.0, 0.0, 0.0, 0.0, 0.0, 0.0, 0.0, 0.0, 0.0, 0.0, 0.0, 0.0, 0.0, 0.0, 0.0, 0.0, 0.0, 0.0, 0.0, 0.0, 0.0, 0.0, 0.0, 0.0, 0.0, 0.0, 0.0, 0.0, 0.0, 0.0, 0.0, 0.0, 0.0, 0.0, 0.0, 0.0, 0.0, 0.0, 0.0, 0.0, 0.0, 0.0, 0.0, 0.0, 0.0, 0.0, 0.0, 0.0, 0.0, 0.0, 0.0, 0.0, 0.0, 0.0, 0.0, 0.0, 0.0, 0.0, 0.0, 0.0, 0.7022, 0.3084, 0.7, 0.3045, 0.699, 0.3, 0.6993, 0.2955, 0.7009, 0.2919, 0.7035, 0.2896, 0.7067, 0.2889, 0.7101, 0.29, 0.7131, 0.2927, 0.7153, 0.2967, 0.7163, 0.3012, 0.716, 0.3056, 0.7144, 0.3092, 0.7118, 0.3116, 0.7086, 0.3122, 0.7052, 0.3111, 0.5246, 0.7955, 0.5248, 0.7822, 0.5358, 0.7875, 0.5356, 0.7965, 0.5248, 0.8093, 0.5246, 0.7955, 0.5356, 0.7965, 0.5358, 0.8059, 0.5255, 0.8215, 0.5248, 0.8093, 0.5358, 0.8059, 0.5362, 0.8143, 0.7412, 0.3126, 0.7365, 0.3235, 0.7238, 0.3174, 0.727, 0.31, 0.7421, 0.2994, 0.7412, 0.3126, 0.727, 0.31, 0.7276, 0.301, 0.7391, 0.286, 0.7421, 0.2994, 0.7276, 0.301, 0.7256, 0.2918, 0.7326, 0.2743, 0.7391, 0.286, 0.7256, 0.2918, 0.7212, 0.2838, 0.7237, 0.2661, 0.7326, 0.2743, 0.7212, 0.2838, 0.7151, 0.2783, 0.7136, 0.2628, 0.7237, 0.2661, 0.7151, 0.2783, 0.7082, 0.276, 0.2402, 0.7819, 0.2405, 0.7956, 0.2314, 0.7955, 0.2312, 0.7861, 0.2405, 0.7701, 0.2402, 0.7819, 0.2312, 0.7861, 0.2314, 0.778, 0.7427, 0.2741, 0.7443, 0.2628, 0.7558, 0.271, 0.7547, 0.2786, 0.7421, 0.2876, 0.7427, 0.2741, 0.7547, 0.2786, 0.7543, 0.2879, 0.7443, 0.313, 0.7427, 0.3013, 0.7547, 0.2972, 0.7558, 0.3052, 0.0, 0.0, 0.0, 0.0, 0.0, 0.0, 0.0, 0.0, 0.7, 0.3045, 0.7022, 0.3084, 0.699, 0.3157, 0.6946, 0.3077, 0.7022, 0.3084, 0.7052, 0.3111, 0.7051, 0.3212, 0.699, 0.3157, 0.7052, 0.3111, 0.7086, 0.3122, 0.712, 0.3235, 0.7051, 0.3212, 0.7086, 0.3122, 0.7118, 0.3116, 0.7186, 0.3222, 0.712, 0.3235, 0.7118, 0.3116, 0.7144, 0.3092, 0.7238, 0.3174, 0.7186, 0.3222, 0.7144, 0.3092, 0.716, 0.3056, 0.727, 0.31, 0.7238, 0.3174, 0.716, 0.3056, 0.7163, 0.3012, 0.7276, 0.301, 0.727, 0.31, 0.7163, 0.3012, 0.7153, 0.2967, 0.7256, 0.2918, 0.7276, 0.301, 0.7153, 0.2967, 0.7131, 0.2927, 0.7212, 0.2838, 0.7256, 0.2918, 0.7131, 0.2927, 0.7101, 0.29, 0.7151, 0.2783, 0.7212, 0.2838, 0.7101, 0.29, 0.7067, 0.2889, 0.7082, 0.276, 0.7151, 0.2783, 0.7067, 0.2889, 0.7035, 0.2896, 0.7016, 0.2773, 0.7082, 0.276, 0.7035, 0.2896, 0.7009, 0.2919, 0.6963, 0.2821, 0.7016, 0.2773, 0.7009, 0.2919, 0.6993, 0.2955, 0.6931, 0.2895, 0.6963, 0.2821, 0.7609, 0.2837, 0.7608, 0.2882, 0.7543, 0.2879, 0.7547, 0.2786, 0.7608, 0.2882, 0.7609, 0.2928, 0.7547, 0.2972, 0.7543, 0.2879, 0.7427, 0.3013, 0.7421, 0.2876, 0.7543, 0.2879, 0.7547, 0.2972, 0.9457, 0.3513, 0.9296, 0.4176, 0.9131, 0.419, 0.9409, 0.3518, 0.3, 0.7429, 0.3228, 0.8193, 0.3079, 0.8171, 0.2957, 0.7422, 0.2957, 0.7422, 0.3079, 0.8171, 0.2895, 0.8153, 0.2902, 0.7417, 0.2902, 0.7417, 0.2895, 0.8153, 0.2702, 0.8141, 0.2846, 0.7413, 0.2846, 0.7413, 0.2702, 0.8141, 0.2531, 0.8139, 0.2795, 0.7412, 0.6931, 0.2762, 0.6931, 0.3305, 0.6739, 0.3289, 0.6875, 0.2758, 0.6875, 0.2758, 0.6739, 0.3289, 0.6565, 0.3197, 0.6823, 0.273, 0.6823, 0.273, 0.6565, 0.3197, 0.6438, 0.3042, 0.6786, 0.2685, 0.6786, 0.2685, 0.6438, 0.3042, 0.6375, 0.285, 0.6767, 0.2628, 0.8721, 0.2181, 0.843, 0.1401, 0.8586, 0.1383, 0.8766, 0.2175, 0.8766, 0.2175, 0.8586, 0.1383, 0.8774, 0.1369, 0.8822, 0.2171, 0.8822, 0.2171, 0.8774, 0.1369, 0.8965, 0.1363, 0.8878, 0.2169, 0.8878, 0.2169, 0.8965, 0.1363, 0.9131, 0.1365, 0.8927, 0.217, 0.9615, 0.3533, 0.9831, 0.4242, 0.9675, 0.4204, 0.9569, 0.3522, 0.9569, 0.3522, 0.9675, 0.4204, 0.9488, 0.4181, 0.9514, 0.3515, 0.9514, 0.3515, 0.9488, 0.4181, 0.9296, 0.4176, 0.9457, 0.3513, 0.3228, 0.3869, 0.3145, 0.441, 0.3114, 0.4405, 0.3177, 0.3861, 0.9778, 0.003615, 0.972, 0.05775, 0.968, 0.05726, 0.9713, 0.002821, 0.9831, 0.004913, 0.9752, 0.05855, 0.972, 0.05775, 0.9778, 0.003615, 0.9035, 0.5729, 0.899, 0.5195, 0.9025, 0.5196, 0.9091, 0.573, 0.8969, 0.5731, 0.895, 0.5197, 0.899, 0.5195, 0.9035, 0.5729, 0.8905, 0.5736, 0.891, 0.52, 0.895, 0.5197, 0.8969, 0.5731, 0.8852, 0.5743, 0.8877, 0.5204, 0.891, 0.52, 0.8905, 0.5736, 0.819, 0.5799, 0.8185, 0.5391, 0.8224, 0.5382, 0.8253, 0.5783, 0.8124, 0.5793, 0.8144, 0.5388, 0.8185, 0.5391, 0.819, 0.5799, 0.8065, 0.5768, 0.8108, 0.5372, 0.8144, 0.5388, 0.8124, 0.5793, 0.2989, 0.385, 0.2998, 0.4398, 0.2972, 0.44, 0.2947, 0.3852, 0.3048, 0.3851, 0.3034, 0.4399, 0.2998, 0.4398, 0.2989, 0.385, 0.3114, 0.3855, 0.3075, 0.4401, 0.3034, 0.4399, 0.3048, 0.3851, 0.3177, 0.3861, 0.3114, 0.4405, 0.3075, 0.4401, 0.3114, 0.3855, 0.5299, 0.7409, 0.5358, 0.7383, 0.5356, 0.7412, 0.5305, 0.7434, 0.6472, 0.3337, 0.6472, 0.3368, 0.6427, 0.3351, 0.6427, 0.3336, 0.3177, 0.3861, 0.3114, 0.3855, 0.3113, 0.3823, 0.3166, 0.3829, 0.5423, 0.7384, 0.5482, 0.7412, 0.546, 0.7436, 0.541, 0.7413, 0.5482, 0.7412, 0.5528, 0.7462, 0.5499, 0.7479, 0.546, 0.7436, 0.5528, 0.7462, 0.5552, 0.7528, 0.552, 0.7535, 0.5499, 0.7479, 0.5552, 0.7528, 0.5552, 0.76, 0.552, 0.7595, 0.552, 0.7535, 0.5552, 0.76, 0.5528, 0.7665, 0.5499, 0.7651, 0.552, 0.7595, 0.5528, 0.7665, 0.5482, 0.7715, 0.546, 0.7693, 0.5499, 0.7651, 0.8852, 0.5743, 0.8905, 0.5736, 0.8918, 0.5772, 0.8873, 0.5777, 0.8905, 0.5736, 0.8969, 0.5731, 0.8972, 0.5768, 0.8918, 0.5772, 0.8969, 0.5731, 0.9035, 0.5729, 0.9027, 0.5766, 0.8972, 0.5768, 0.9035, 0.5729, 0.9091, 0.573, 0.9075, 0.5767, 0.9027, 0.5766, 0.9091, 0.573, 0.9131, 0.5733, 0.9108, 0.577, 0.9075, 0.5767, 0.9778, 0.003615, 0.9713, 0.002821, 0.9714, 0.0001421, 0.9768, 0.0008132, 0.5253, 0.7459, 0.5299, 0.7409, 0.5305, 0.7434, 0.5267, 0.7477, 0.9648, 0.002653, 0.964, 0.05715, 0.9605, 0.05745, 0.9591, 0.003136, 0.5334, 0.7496, 0.5314, 0.7519, 0.5267, 0.7477, 0.5305, 0.7434, 0.5361, 0.7484, 0.5334, 0.7496, 0.5305, 0.7434, 0.5356, 0.7412, 0.539, 0.7485, 0.5361, 0.7484, 0.5356, 0.7412, 0.541, 0.7413, 0.5417, 0.7497, 0.539, 0.7485, 0.541, 0.7413, 0.546, 0.7436, 0.5437, 0.752, 0.5417, 0.7497, 0.546, 0.7436, 0.5499, 0.7479, 0.5448, 0.755, 0.5437, 0.752, 0.5499, 0.7479, 0.552, 0.7535, 0.5448, 0.7582, 0.5448, 0.755, 0.552, 0.7535, 0.552, 0.7595, 0.5437, 0.7612, 0.5448, 0.7582, 0.552, 0.7595, 0.5499, 0.7651, 0.5417, 0.7634, 0.5437, 0.7612, 0.5499, 0.7651, 0.546, 0.7693, 0.539, 0.7646, 0.5417, 0.7634, 0.546, 0.7693, 0.541, 0.7715, 0.5361, 0.7646, 0.539, 0.7646, 0.541, 0.7715, 0.5356, 0.7715, 0.5334, 0.7633, 0.5361, 0.7646, 0.5356, 0.7715, 0.5305, 0.7691, 0.5314, 0.761, 0.5334, 0.7633, 0.5305, 0.7691, 0.5267, 0.7648, 0.5303, 0.758, 0.5314, 0.761, 0.5267, 0.7648, 0.5246, 0.7592, 0.5303, 0.7548, 0.5303, 0.758, 0.5246, 0.7592, 0.5246, 0.7532, 0.5314, 0.7519, 0.5303, 0.7548, 0.5246, 0.7532, 0.5267, 0.7477, 0.9713, 0.002821, 0.9648, 0.002653, 0.9659, 0.0, 0.9714, 0.0001421, 0.5333, 0.7546, 0.5343, 0.7535, 0.5356, 0.753, 0.5369, 0.753, 0.5382, 0.7536, 0.5392, 0.7547, 0.5397, 0.7561, 0.5397, 0.7576, 0.5392, 0.759, 0.5382, 0.76, 0.5369, 0.7606, 0.5356, 0.7606, 0.5343, 0.76, 0.5333, 0.7589, 0.5328, 0.7575, 0.5328, 0.756, 0.5437, 0.752, 0.5448, 0.755, 0.5397, 0.7561, 0.5392, 0.7547, 0.6932, 0.3344, 0.6931, 0.3313, 0.699, 0.331, 0.699, 0.3325, 0.6426, 0.3361, 0.6427, 0.3393, 0.6376, 0.3382, 0.6375, 0.3367, 0.5437, 0.7612, 0.5417, 0.7634, 0.5382, 0.76, 0.5392, 0.759, 0.6932, 0.3254, 0.6934, 0.3235, 0.6991, 0.3274, 0.699, 0.3282, 0.6427, 0.3305, 0.6426, 0.333, 0.6375, 0.3352, 0.6376, 0.3341, 0.5448, 0.755, 0.5448, 0.7582, 0.5397, 0.7576, 0.5397, 0.7561, 0.6931, 0.3313, 0.6931, 0.3281, 0.699, 0.3295, 0.699, 0.331, 0.5417, 0.7497, 0.5437, 0.752, 0.5392, 0.7547, 0.5382, 0.7536, 0.6934, 0.337, 0.6932, 0.3344, 0.699, 0.3325, 0.6991, 0.3337, 0.6474, 0.3305, 0.6472, 0.3337, 0.6427, 0.3336, 0.6429, 0.3321, 0.6426, 0.333, 0.6426, 0.3361, 0.6375, 0.3367, 0.6375, 0.3352, 0.5448, 0.7582, 0.5437, 0.7612, 0.5392, 0.759, 0.5397, 0.7576, 0.6931, 0.3281, 0.6932, 0.3254, 0.699, 0.3282, 0.699, 0.3295, 0.6472, 0.3368, 0.6474, 0.3396, 0.6429, 0.3364, 0.6427, 0.3351, 0.968, 0.05726, 0.9514, 0.3515, 0.9457, 0.3513, 0.964, 0.05715, 0.972, 0.05775, 0.9569, 0.3522, 0.9514, 0.3515, 0.968, 0.05726, 0.9752, 0.05855, 0.9615, 0.3533, 0.9569, 0.3522, 0.972, 0.05775, 0.899, 0.5195, 0.8878, 0.2169, 0.8927, 0.217, 0.9025, 0.5196, 0.895, 0.5197, 0.8822, 0.2171, 0.8878, 0.2169, 0.899, 0.5195, 0.891, 0.52, 0.8766, 0.2175, 0.8822, 0.2171, 0.895, 0.5197, 0.8877, 0.5204, 0.8721, 0.2181, 0.8766, 0.2175, 0.891, 0.52, 0.8185, 0.5391, 0.8199, 0.3445, 0.8253, 0.3431, 0.8224, 0.5382, 0.8144, 0.5388, 0.8142, 0.3441, 0.8199, 0.3445, 0.8185, 0.5391, 0.8108, 0.5372, 0.8091, 0.3419, 0.8142, 0.3441, 0.8144, 0.5388, 0.2998, 0.4398, 0.2795, 0.7412, 0.2758, 0.7414, 0.2972, 0.44, 0.3034, 0.4399, 0.2846, 0.7413, 0.2795, 0.7412, 0.2998, 0.4398, 0.3075, 0.4401, 0.2902, 0.7417, 0.2846, 0.7413, 0.3034, 0.4399, 0.3114, 0.4405, 0.2957, 0.7422, 0.2902, 0.7417, 0.3075, 0.4401, 0.3145, 0.441, 0.3, 0.7429, 0.2957, 0.7422, 0.3114, 0.4405, 0.964, 0.05715, 0.9457, 0.3513, 0.9409, 0.3518, 0.9605, 0.05745])
me_cube_002.use_remesh_fix_poles = True
me_cube_002.use_remesh_preserve_attributes = False
me_cube_002.use_mirror_vertex_groups = False
me_cube_002.update()

# ---- objects
ob_cube_001 = bpy.data.objects.new('Cube.001', me_cube_002)

# ---- transforms, parenting, visibility, modifiers, constraints
ob_cube_001.location = (0.0, 0.0, 0.0)
ob_cube_001.scale = (0.2405, 0.2405, 0.2405)
ob_cube_001.lineart.crease_threshold = 0.0

# ---- collection membership
col_collection.objects.link(ob_cube_001)

# ---- scene / render settings (as saved in the file)
scene.camera = ob_cube_001
scene.frame_start = 1; scene.frame_end = 250; scene.frame_set(2)
scene.render.engine = 'BLENDER_EEVEE_NEXT'
scene.cycles.use_denoising = False
scene.cycles.samples = 128
scene.cycles.sampling_pattern = 'TABULATED_SOBOL'
scene.cycles.use_adaptive_sampling = False
scene.cycles.use_light_tree = False
scene.view_settings.view_transform = 'Filmic'
bpy.context.view_layer.update()

# ---- added for rendering (the .blend has no active camera and no usable light): camera, sun
cam_auto = bpy.data.cameras.new('AutoCamera')
cam_auto.lens = 50.0
cam_auto.sensor_width = 36.0
cam_auto.clip_end = 1000.0
ob_auto_camera = bpy.data.objects.new('AutoCamera', cam_auto)
scene.collection.objects.link(ob_auto_camera)
ob_auto_camera.location = (1.65744, -1.98892, 1.85453)
ob_auto_camera.rotation_euler = (1.09748, -7.21219e-08, 0.694738)
scene.camera = ob_auto_camera
light_auto_sun = bpy.data.lights.new('AutoSun', 'SUN')
light_auto_sun.energy = 3.0
light_auto_sun.angle = 0.0523599
ob_auto_sun = bpy.data.objects.new('AutoSun', light_auto_sun)
scene.collection.objects.link(ob_auto_sun)
ob_auto_sun.rotation_euler = (0.872665, 0.174533, 0.523599)
bpy.context.view_layer.update()
